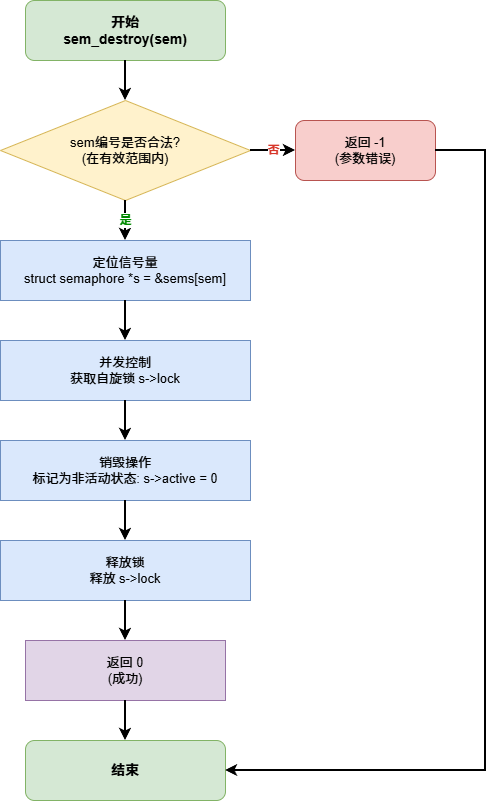

The diagram above was exported from draw.io. Its source (the exported page's mxGraphModel, read from the mxfile embedded in the PNG):
<mxGraphModel dx="698" dy="601" grid="1" gridSize="10" guides="1" tooltips="1" connect="1" arrows="1" fold="1" page="1" pageScale="1" pageWidth="827" pageHeight="1169" math="0" shadow="0">
  <root>
    <mxCell id="0" />
    <mxCell id="1" parent="0" />
    <mxCell id="start" value="开始&#10;sem_destroy(sem)" style="rounded=1;whiteSpace=wrap;html=1;fillColor=#d5e8d4;strokeColor=#82b366;fontSize=14;fontStyle=1;" parent="1" vertex="1">
      <mxGeometry x="314" y="40" width="200" height="60" as="geometry" />
    </mxCell>
    <mxCell id="check_param" value="sem编号是否合法?&#10;(在有效范围内)" style="rhombus;whiteSpace=wrap;html=1;fillColor=#fff2cc;strokeColor=#d6b656;fontSize=13;" parent="1" vertex="1">
      <mxGeometry x="289" y="140" width="250" height="100" as="geometry" />
    </mxCell>
    <mxCell id="edge1" value="" style="edgeStyle=orthogonalEdgeStyle;rounded=0;orthogonalLoop=1;jettySize=auto;html=1;strokeWidth=2;" parent="1" source="start" target="check_param" edge="1">
      <mxGeometry relative="1" as="geometry" />
    </mxCell>
    <mxCell id="return_error" value="返回 -1&#10;(参数错误)" style="rounded=1;whiteSpace=wrap;html=1;fillColor=#f8cecc;strokeColor=#b85450;fontSize=13;" parent="1" vertex="1">
      <mxGeometry x="584" y="160" width="140" height="60" as="geometry" />
    </mxCell>
    <mxCell id="edge2" value="否" style="edgeStyle=orthogonalEdgeStyle;rounded=0;orthogonalLoop=1;jettySize=auto;html=1;strokeWidth=2;fontSize=12;fontColor=#d73529;fontStyle=1;" parent="1" source="check_param" target="return_error" edge="1">
      <mxGeometry relative="1" as="geometry" />
    </mxCell>
    <mxCell id="locate_sem" value="定位信号量&#10;struct semaphore *s = &amp;sems[sem]" style="rounded=0;whiteSpace=wrap;html=1;fillColor=#dae8fc;strokeColor=#6c8ebf;fontSize=13;" parent="1" vertex="1">
      <mxGeometry x="289" y="280" width="250" height="60" as="geometry" />
    </mxCell>
    <mxCell id="edge3" value="是" style="edgeStyle=orthogonalEdgeStyle;rounded=0;orthogonalLoop=1;jettySize=auto;html=1;strokeWidth=2;fontSize=12;fontColor=#008a00;fontStyle=1;" parent="1" source="check_param" target="locate_sem" edge="1">
      <mxGeometry relative="1" as="geometry" />
    </mxCell>
    <mxCell id="acquire_lock" value="并发控制&#10;获取自旋锁 s-&gt;lock" style="rounded=0;whiteSpace=wrap;html=1;fillColor=#dae8fc;strokeColor=#6c8ebf;fontSize=13;" parent="1" vertex="1">
      <mxGeometry x="289" y="380" width="250" height="60" as="geometry" />
    </mxCell>
    <mxCell id="edge4" value="" style="edgeStyle=orthogonalEdgeStyle;rounded=0;orthogonalLoop=1;jettySize=auto;html=1;strokeWidth=2;" parent="1" source="locate_sem" target="acquire_lock" edge="1">
      <mxGeometry relative="1" as="geometry" />
    </mxCell>
    <mxCell id="destroy_sem" value="销毁操作&#10;标记为非活动状态: s-&gt;active = 0" style="rounded=0;whiteSpace=wrap;html=1;fillColor=#dae8fc;strokeColor=#6c8ebf;fontSize=13;" parent="1" vertex="1">
      <mxGeometry x="289" y="480" width="250" height="60" as="geometry" />
    </mxCell>
    <mxCell id="edge5" value="" style="edgeStyle=orthogonalEdgeStyle;rounded=0;orthogonalLoop=1;jettySize=auto;html=1;strokeWidth=2;" parent="1" source="acquire_lock" target="destroy_sem" edge="1">
      <mxGeometry relative="1" as="geometry" />
    </mxCell>
    <mxCell id="release_lock" value="释放锁&#10;释放 s-&gt;lock" style="rounded=0;whiteSpace=wrap;html=1;fillColor=#dae8fc;strokeColor=#6c8ebf;fontSize=13;" parent="1" vertex="1">
      <mxGeometry x="289" y="580" width="250" height="60" as="geometry" />
    </mxCell>
    <mxCell id="edge6" value="" style="edgeStyle=orthogonalEdgeStyle;rounded=0;orthogonalLoop=1;jettySize=auto;html=1;strokeWidth=2;" parent="1" source="destroy_sem" target="release_lock" edge="1">
      <mxGeometry relative="1" as="geometry" />
    </mxCell>
    <mxCell id="return_success" value="返回 0&#10;(成功)" style="rounded=0;whiteSpace=wrap;html=1;fillColor=#e1d5e7;strokeColor=#9673a6;fontSize=13;" parent="1" vertex="1">
      <mxGeometry x="314" y="680" width="200" height="60" as="geometry" />
    </mxCell>
    <mxCell id="edge7" value="" style="edgeStyle=orthogonalEdgeStyle;rounded=0;orthogonalLoop=1;jettySize=auto;html=1;strokeWidth=2;" parent="1" source="release_lock" target="return_success" edge="1">
      <mxGeometry relative="1" as="geometry" />
    </mxCell>
    <mxCell id="end" value="结束" style="rounded=1;whiteSpace=wrap;html=1;fillColor=#d5e8d4;strokeColor=#82b366;fontSize=14;fontStyle=1;" parent="1" vertex="1">
      <mxGeometry x="314" y="780" width="200" height="60" as="geometry" />
    </mxCell>
    <mxCell id="edge8" value="" style="edgeStyle=orthogonalEdgeStyle;rounded=0;orthogonalLoop=1;jettySize=auto;html=1;strokeWidth=2;" parent="1" source="return_success" target="end" edge="1">
      <mxGeometry relative="1" as="geometry" />
    </mxCell>
    <mxCell id="edge9" value="" style="edgeStyle=orthogonalEdgeStyle;rounded=0;orthogonalLoop=1;jettySize=auto;html=1;strokeWidth=2;exitX=1;exitY=0.5;exitDx=0;exitDy=0;entryX=1;entryY=0.5;entryDx=0;entryDy=0;" parent="1" source="return_error" target="end" edge="1">
      <mxGeometry relative="1" as="geometry">
        <Array as="points">
          <mxPoint x="774" y="190" />
          <mxPoint x="774" y="810" />
        </Array>
      </mxGeometry>
    </mxCell>
  </root>
</mxGraphModel>